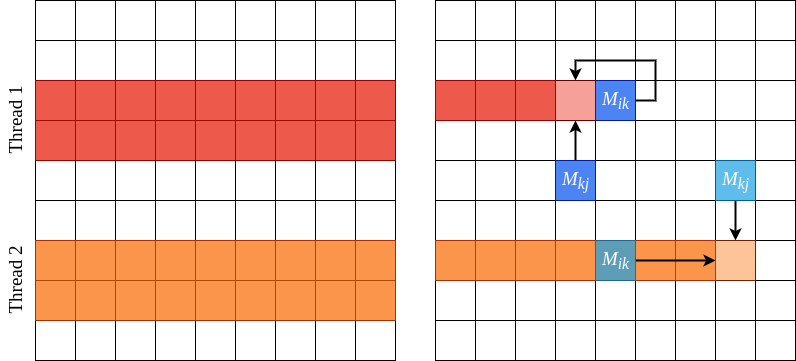

The diagram above was exported from draw.io. Its source (the exported page's mxGraphModel, read from the mxfile embedded in the PNG):
<mxGraphModel dx="1995" dy="1134" grid="1" gridSize="10" guides="1" tooltips="1" connect="1" arrows="1" fold="1" page="1" pageScale="1" pageWidth="850" pageHeight="1100" math="0" shadow="0">
  <root>
    <mxCell id="0" />
    <mxCell id="1" parent="0" />
    <mxCell id="WyZ5G6Edkh0Nq6lTw0PJ-1" value="" style="whiteSpace=wrap;html=1;aspect=fixed;" vertex="1" parent="1">
      <mxGeometry x="40" y="40" width="360" height="360" as="geometry" />
    </mxCell>
    <mxCell id="WyZ5G6Edkh0Nq6lTw0PJ-2" value="" style="rounded=0;whiteSpace=wrap;html=1;fillColor=none;" vertex="1" parent="1">
      <mxGeometry x="40" y="40" width="40" height="360" as="geometry" />
    </mxCell>
    <mxCell id="WyZ5G6Edkh0Nq6lTw0PJ-3" value="" style="rounded=0;whiteSpace=wrap;html=1;fillColor=none;" vertex="1" parent="1">
      <mxGeometry x="120" y="40" width="40" height="360" as="geometry" />
    </mxCell>
    <mxCell id="WyZ5G6Edkh0Nq6lTw0PJ-4" value="" style="rounded=0;whiteSpace=wrap;html=1;fillColor=none;" vertex="1" parent="1">
      <mxGeometry x="200" y="40" width="40" height="360" as="geometry" />
    </mxCell>
    <mxCell id="WyZ5G6Edkh0Nq6lTw0PJ-5" value="" style="rounded=0;whiteSpace=wrap;html=1;fillColor=none;" vertex="1" parent="1">
      <mxGeometry x="280" y="40" width="40" height="360" as="geometry" />
    </mxCell>
    <mxCell id="WyZ5G6Edkh0Nq6lTw0PJ-6" value="" style="rounded=0;whiteSpace=wrap;html=1;fillColor=none;" vertex="1" parent="1">
      <mxGeometry x="360" y="40" width="40" height="360" as="geometry" />
    </mxCell>
    <mxCell id="WyZ5G6Edkh0Nq6lTw0PJ-7" value="" style="rounded=0;whiteSpace=wrap;html=1;fillColor=none;rotation=90;" vertex="1" parent="1">
      <mxGeometry x="200" y="-80" width="40" height="360" as="geometry" />
    </mxCell>
    <mxCell id="WyZ5G6Edkh0Nq6lTw0PJ-8" value="" style="rounded=0;whiteSpace=wrap;html=1;fillColor=none;rotation=90;" vertex="1" parent="1">
      <mxGeometry x="200" width="40" height="360" as="geometry" />
    </mxCell>
    <mxCell id="WyZ5G6Edkh0Nq6lTw0PJ-9" value="" style="rounded=0;whiteSpace=wrap;html=1;fillColor=none;rotation=90;" vertex="1" parent="1">
      <mxGeometry x="200" y="80" width="40" height="360" as="geometry" />
    </mxCell>
    <mxCell id="WyZ5G6Edkh0Nq6lTw0PJ-10" value="" style="rounded=0;whiteSpace=wrap;html=1;fillColor=none;rotation=90;" vertex="1" parent="1">
      <mxGeometry x="200" y="160" width="40" height="360" as="geometry" />
    </mxCell>
    <mxCell id="WyZ5G6Edkh0Nq6lTw0PJ-11" value="" style="rounded=0;whiteSpace=wrap;html=1;strokeColor=#B20000;opacity=70;fillColor=#e51400;fontColor=#ffffff;" vertex="1" parent="1">
      <mxGeometry x="40" y="120" width="360" height="80" as="geometry" />
    </mxCell>
    <mxCell id="WyZ5G6Edkh0Nq6lTw0PJ-12" value="" style="rounded=0;whiteSpace=wrap;html=1;strokeColor=#C73500;opacity=70;fillColor=#fa6800;fontColor=#ffffff;" vertex="1" parent="1">
      <mxGeometry x="40" y="280" width="360" height="80" as="geometry" />
    </mxCell>
    <mxCell id="WyZ5G6Edkh0Nq6lTw0PJ-13" value="" style="whiteSpace=wrap;html=1;aspect=fixed;" vertex="1" parent="1">
      <mxGeometry x="440" y="40" width="360" height="360" as="geometry" />
    </mxCell>
    <mxCell id="WyZ5G6Edkh0Nq6lTw0PJ-14" value="" style="rounded=0;whiteSpace=wrap;html=1;fillColor=none;" vertex="1" parent="1">
      <mxGeometry x="440" y="40" width="40" height="360" as="geometry" />
    </mxCell>
    <mxCell id="WyZ5G6Edkh0Nq6lTw0PJ-15" value="" style="rounded=0;whiteSpace=wrap;html=1;fillColor=none;" vertex="1" parent="1">
      <mxGeometry x="520" y="40" width="40" height="360" as="geometry" />
    </mxCell>
    <mxCell id="WyZ5G6Edkh0Nq6lTw0PJ-16" value="" style="rounded=0;whiteSpace=wrap;html=1;fillColor=none;" vertex="1" parent="1">
      <mxGeometry x="600" y="40" width="40" height="360" as="geometry" />
    </mxCell>
    <mxCell id="WyZ5G6Edkh0Nq6lTw0PJ-17" value="" style="rounded=0;whiteSpace=wrap;html=1;fillColor=none;" vertex="1" parent="1">
      <mxGeometry x="680" y="40" width="40" height="360" as="geometry" />
    </mxCell>
    <mxCell id="WyZ5G6Edkh0Nq6lTw0PJ-18" value="" style="rounded=0;whiteSpace=wrap;html=1;fillColor=none;" vertex="1" parent="1">
      <mxGeometry x="760" y="40" width="40" height="360" as="geometry" />
    </mxCell>
    <mxCell id="WyZ5G6Edkh0Nq6lTw0PJ-19" value="" style="rounded=0;whiteSpace=wrap;html=1;fillColor=none;rotation=90;" vertex="1" parent="1">
      <mxGeometry x="600" y="-80" width="40" height="360" as="geometry" />
    </mxCell>
    <mxCell id="WyZ5G6Edkh0Nq6lTw0PJ-20" value="" style="rounded=0;whiteSpace=wrap;html=1;fillColor=none;rotation=90;" vertex="1" parent="1">
      <mxGeometry x="600" width="40" height="360" as="geometry" />
    </mxCell>
    <mxCell id="WyZ5G6Edkh0Nq6lTw0PJ-21" value="" style="rounded=0;whiteSpace=wrap;html=1;fillColor=none;rotation=90;" vertex="1" parent="1">
      <mxGeometry x="600" y="80" width="40" height="360" as="geometry" />
    </mxCell>
    <mxCell id="WyZ5G6Edkh0Nq6lTw0PJ-22" value="" style="rounded=0;whiteSpace=wrap;html=1;fillColor=none;rotation=90;" vertex="1" parent="1">
      <mxGeometry x="600" y="160" width="40" height="360" as="geometry" />
    </mxCell>
    <mxCell id="WyZ5G6Edkh0Nq6lTw0PJ-25" value="" style="rounded=0;whiteSpace=wrap;html=1;strokeColor=#B20000;opacity=70;fillColor=#e51400;fontColor=#ffffff;" vertex="1" parent="1">
      <mxGeometry x="440" y="120" width="120" height="40" as="geometry" />
    </mxCell>
    <mxCell id="WyZ5G6Edkh0Nq6lTw0PJ-26" value="" style="rounded=0;whiteSpace=wrap;html=1;strokeColor=#C73500;opacity=70;fillColor=#fa6800;fontColor=#ffffff;" vertex="1" parent="1">
      <mxGeometry x="440" y="280" width="280" height="40" as="geometry" />
    </mxCell>
    <mxCell id="WyZ5G6Edkh0Nq6lTw0PJ-27" value="" style="rounded=0;whiteSpace=wrap;html=1;strokeColor=#B20000;opacity=40;fillColor=#e51400;fontColor=#ffffff;rotation=-180;" vertex="1" parent="1">
      <mxGeometry x="560" y="120" width="40" height="40" as="geometry" />
    </mxCell>
    <mxCell id="WyZ5G6Edkh0Nq6lTw0PJ-37" style="edgeStyle=orthogonalEdgeStyle;rounded=0;orthogonalLoop=1;jettySize=auto;html=1;strokeWidth=2;" edge="1" parent="1" source="WyZ5G6Edkh0Nq6lTw0PJ-28" target="WyZ5G6Edkh0Nq6lTw0PJ-27">
      <mxGeometry relative="1" as="geometry" />
    </mxCell>
    <mxCell id="WyZ5G6Edkh0Nq6lTw0PJ-28" value="" style="rounded=0;whiteSpace=wrap;html=1;strokeColor=#001DBC;opacity=70;fillColor=#0050ef;fontColor=#ffffff;" vertex="1" parent="1">
      <mxGeometry x="560" y="200" width="40" height="40" as="geometry" />
    </mxCell>
    <mxCell id="WyZ5G6Edkh0Nq6lTw0PJ-34" style="edgeStyle=orthogonalEdgeStyle;rounded=0;orthogonalLoop=1;jettySize=auto;html=1;exitX=0.5;exitY=1;exitDx=0;exitDy=0;strokeWidth=2;" edge="1" parent="1" source="WyZ5G6Edkh0Nq6lTw0PJ-29" target="WyZ5G6Edkh0Nq6lTw0PJ-31">
      <mxGeometry relative="1" as="geometry" />
    </mxCell>
    <mxCell id="WyZ5G6Edkh0Nq6lTw0PJ-29" value="" style="rounded=0;whiteSpace=wrap;html=1;strokeColor=#006EAF;opacity=70;fillColor=#1ba1e2;fontColor=#ffffff;" vertex="1" parent="1">
      <mxGeometry x="720" y="200" width="40" height="40" as="geometry" />
    </mxCell>
    <mxCell id="WyZ5G6Edkh0Nq6lTw0PJ-31" value="" style="rounded=0;whiteSpace=wrap;html=1;strokeColor=#C73500;opacity=40;fillColor=#fa6800;fontColor=#ffffff;rotation=-180;" vertex="1" parent="1">
      <mxGeometry x="720" y="280" width="40" height="40" as="geometry" />
    </mxCell>
    <mxCell id="WyZ5G6Edkh0Nq6lTw0PJ-38" style="edgeStyle=orthogonalEdgeStyle;rounded=0;orthogonalLoop=1;jettySize=auto;html=1;exitX=1;exitY=0.5;exitDx=0;exitDy=0;entryX=0.5;entryY=1;entryDx=0;entryDy=0;strokeWidth=2;" edge="1" parent="1" source="WyZ5G6Edkh0Nq6lTw0PJ-32" target="WyZ5G6Edkh0Nq6lTw0PJ-27">
      <mxGeometry relative="1" as="geometry">
        <Array as="points">
          <mxPoint x="660" y="140" />
          <mxPoint x="660" y="100" />
          <mxPoint x="580" y="100" />
        </Array>
      </mxGeometry>
    </mxCell>
    <mxCell id="WyZ5G6Edkh0Nq6lTw0PJ-32" value="" style="rounded=0;whiteSpace=wrap;html=1;strokeColor=#001DBC;opacity=70;fillColor=#0050ef;fontColor=#ffffff;" vertex="1" parent="1">
      <mxGeometry x="600" y="120" width="40" height="40" as="geometry" />
    </mxCell>
    <mxCell id="WyZ5G6Edkh0Nq6lTw0PJ-36" style="edgeStyle=orthogonalEdgeStyle;rounded=0;orthogonalLoop=1;jettySize=auto;html=1;exitX=1;exitY=0.5;exitDx=0;exitDy=0;entryX=1;entryY=0.5;entryDx=0;entryDy=0;strokeWidth=2;" edge="1" parent="1" source="WyZ5G6Edkh0Nq6lTw0PJ-33" target="WyZ5G6Edkh0Nq6lTw0PJ-31">
      <mxGeometry relative="1" as="geometry" />
    </mxCell>
    <mxCell id="WyZ5G6Edkh0Nq6lTw0PJ-33" value="" style="rounded=0;whiteSpace=wrap;html=1;strokeColor=#006EAF;opacity=70;fillColor=#1ba1e2;fontColor=#ffffff;" vertex="1" parent="1">
      <mxGeometry x="600" y="280" width="40" height="40" as="geometry" />
    </mxCell>
    <mxCell id="WyZ5G6Edkh0Nq6lTw0PJ-39" value="Thread 1" style="text;html=1;align=center;verticalAlign=middle;resizable=0;points=[];autosize=1;fontFamily=Verdana;fontSize=19;rotation=-90;" vertex="1" parent="1">
      <mxGeometry x="-20" y="145" width="80" height="30" as="geometry" />
    </mxCell>
    <mxCell id="WyZ5G6Edkh0Nq6lTw0PJ-41" value="Thread 2" style="text;html=1;align=center;verticalAlign=middle;resizable=0;points=[];autosize=1;fontFamily=Verdana;fontSize=19;rotation=-90;" vertex="1" parent="1">
      <mxGeometry x="-20" y="305" width="80" height="30" as="geometry" />
    </mxCell>
    <mxCell id="WyZ5G6Edkh0Nq6lTw0PJ-42" value="&lt;i&gt;&lt;font color=&quot;#ffffff&quot;&gt;M&lt;sub&gt;ik&lt;/sub&gt;&lt;/font&gt;&lt;/i&gt;" style="text;html=1;align=center;verticalAlign=middle;resizable=0;points=[];autosize=1;fontSize=19;fontFamily=Verdana;fontColor=#000000;" vertex="1" parent="1">
      <mxGeometry x="600" y="125" width="40" height="30" as="geometry" />
    </mxCell>
    <mxCell id="WyZ5G6Edkh0Nq6lTw0PJ-43" value="&lt;i&gt;&lt;font color=&quot;#ffffff&quot;&gt;M&lt;sub&gt;kj&lt;/sub&gt;&lt;/font&gt;&lt;/i&gt;" style="text;html=1;align=center;verticalAlign=middle;resizable=0;points=[];autosize=1;fontSize=19;fontFamily=Verdana;fontColor=#000000;" vertex="1" parent="1">
      <mxGeometry x="560" y="205" width="40" height="30" as="geometry" />
    </mxCell>
    <mxCell id="WyZ5G6Edkh0Nq6lTw0PJ-44" value="&lt;i&gt;&lt;font color=&quot;#ffffff&quot;&gt;M&lt;sub&gt;ik&lt;/sub&gt;&lt;/font&gt;&lt;/i&gt;" style="text;html=1;align=center;verticalAlign=middle;resizable=0;points=[];autosize=1;fontSize=19;fontFamily=Verdana;fontColor=#000000;" vertex="1" parent="1">
      <mxGeometry x="600" y="285" width="40" height="30" as="geometry" />
    </mxCell>
    <mxCell id="WyZ5G6Edkh0Nq6lTw0PJ-46" value="&lt;i&gt;&lt;font color=&quot;#ffffff&quot;&gt;M&lt;sub&gt;kj&lt;/sub&gt;&lt;/font&gt;&lt;/i&gt;" style="text;html=1;align=center;verticalAlign=middle;resizable=0;points=[];autosize=1;fontSize=19;fontFamily=Verdana;fontColor=#000000;" vertex="1" parent="1">
      <mxGeometry x="720" y="205" width="40" height="30" as="geometry" />
    </mxCell>
  </root>
</mxGraphModel>